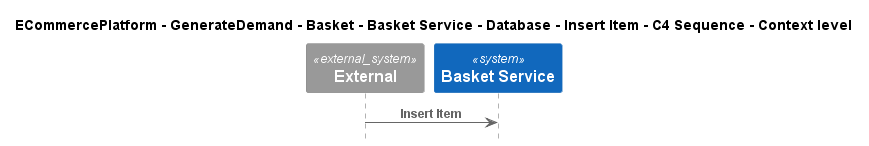

The diagram above was rendered by PlantUML. Its source (embedded in the PNG):
@startuml
!include ..\..\..\..\..\..\..\..\..\.c4s\C4_Sequence.puml

title ECommercePlatform - GenerateDemand - Basket - Basket Service - Database - Insert Item - C4 Sequence - Context level

System_Ext(C4InterFlow.SoftwareSystems.ExternalSystem, "External", "")
System(ECommercePlatform.GenerateDemand.Basket.SoftwareSystems.BasketService, "Basket Service", "")

Rel(C4InterFlow.SoftwareSystems.ExternalSystem, ECommercePlatform.GenerateDemand.Basket.SoftwareSystems.BasketService, "Insert Item")


@enduml